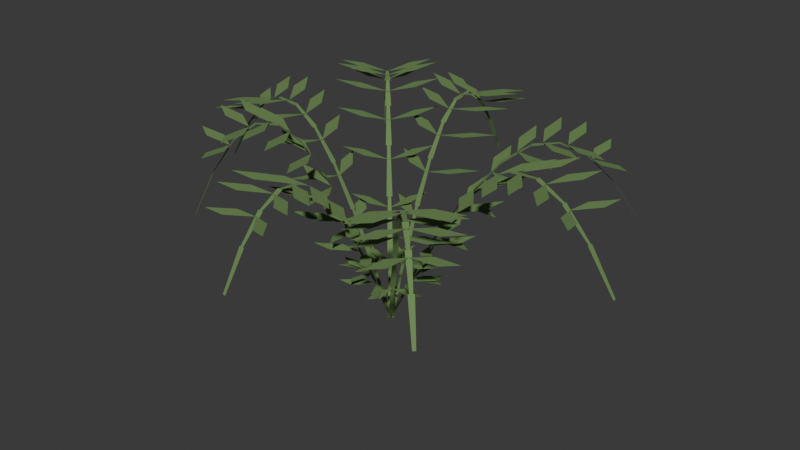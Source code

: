 # Source: fern.blend  (saved by Blender 5.2.45; exported with 4.5.12 LTS)
import bpy
from mathutils import Matrix  # noqa: F401  (used for matrix-valued properties, if any)

bpy.ops.wm.read_factory_settings(use_empty=True)
scene = bpy.context.scene
scene.name = 'Scene'

# ---- materials (node trees are filled in below, after node groups)
mat_fern_leaf = bpy.data.materials.new('fern_leaf')

# ---- material node trees
mat_fern_leaf.use_nodes = True; mat_fern_leaf.node_tree.nodes.clear()
_N = mat_fern_leaf.node_tree.nodes; _L = mat_fern_leaf.node_tree.links
n0 = _N.new('ShaderNodeBsdfPrincipled'); n0.name = 'Principled BSDF'; n0.location = (-200, 100)
n0.inputs[0].default_value = (0.14, 0.25, 0.08, 1.0)
n0.inputs[2].default_value = 0.9
n0.inputs[10].default_value = 0.005
n1 = _N.new('ShaderNodeOutputMaterial'); n1.name = 'Material Output'; n1.location = (200, 100)
_L.new(n0.outputs[0], n1.inputs[0])
n1.is_active_output = True

# ---- world
world_world = bpy.data.worlds.new('World'); scene.world = world_world
world_world.use_nodes = True; world_world.node_tree.nodes.clear()
_N = world_world.node_tree.nodes; _L = world_world.node_tree.links
n0 = _N.new('ShaderNodeBackground'); n0.name = 'Background'; n0.location = (-200, 100)
n0.inputs[0].default_value = (0.05, 0.05, 0.05, 1.0)
n1 = _N.new('ShaderNodeOutputWorld'); n1.name = 'World Output'; n1.location = (200, 100)
_L.new(n0.outputs[0], n1.inputs[0])
n1.is_active_output = True

# ---- meshes
me_fern = bpy.data.meshes.new('fern')
me_fern.from_pydata([(-0.0003876, -0.008992, 0.0), (0.0003876, 0.008992, 0.0), (0.08401, 0.001383, 0.1712), (0.08358, -0.008607, 0.1712), (0.08341, -0.0126, 0.1712), (0.08418, 0.00538, 0.1712), (0.1678, -0.002229, 0.3292), (0.1674, -0.01222, 0.3292), (0.1672, -0.01622, 0.3292), (0.168, 0.001768, 0.3292), (0.2516, -0.005841, 0.4616), (0.2512, -0.01583, 0.4616), (0.251, -0.01983, 0.4616), (0.2518, -0.001844, 0.4616), (0.3354, -0.009453, 0.5583), (0.335, -0.01944, 0.5583), (0.3348, -0.02344, 0.5583), (0.3356, -0.005457, 0.5583), (0.4192, -0.01306, 0.6117), (0.4188, -0.02306, 0.6117), (0.4186, -0.02705, 0.6117), (0.4194, -0.009069, 0.6117), (0.503, -0.01668, 0.6178), (0.5025, -0.02667, 0.6178), (0.5024, -0.03066, 0.6178), (0.5032, -0.01268, 0.6178), (0.5868, -0.02029, 0.5759), (0.5863, -0.03028, 0.5759), (0.5862, -0.03428, 0.5759), (0.5869, -0.01629, 0.5759), (0.6706, -0.0239, 0.4895), (0.6701, -0.03389, 0.4895), (0.67, -0.03789, 0.4895), (0.6707, -0.0199, 0.4895), (0.7544, -0.02751, 0.3651), (0.7539, -0.0375, 0.3651), (0.07541, -0.003251, 0.1545), (0.08863, -0.04498, 0.1618), (0.1469, -0.0855, 0.1685), (0.1366, -0.04705, 0.1618), (0.07541, -0.003251, 0.1545), (0.09217, 0.03719, 0.1618), (0.1538, 0.07253, 0.1685), (0.1401, 0.03512, 0.1618), (0.1508, -0.006502, 0.2993), (0.1632, -0.06758, 0.3065), (0.2207, -0.1259, 0.3133), (0.2112, -0.06964, 0.3065), (0.1508, -0.006502, 0.2993), (0.1684, 0.05328, 0.3065), (0.2308, 0.1065, 0.3133), (0.2164, 0.05121, 0.3065), (0.2262, -0.009753, 0.4252), (0.2381, -0.0836, 0.4325), (0.2951, -0.1537, 0.4392), (0.286, -0.08566, 0.4325), (0.2262, -0.009753, 0.4252), (0.2444, 0.0628, 0.4325), (0.3072, 0.1278, 0.4392), (0.2923, 0.06073, 0.4325), (0.3017, -0.013, 0.5245), (0.3132, -0.09431, 0.5318), (0.3699, -0.1713, 0.5385), (0.3611, -0.09637, 0.5318), (0.3017, -0.013, 0.5245), (0.3201, 0.06701, 0.5318), (0.3833, 0.1389, 0.5385), (0.3681, 0.06494, 0.5318), (0.3771, -0.01625, 0.5908), (0.3885, -0.1, 0.5981), (0.4451, -0.1793, 0.6048), (0.4364, -0.1021, 0.5981), (0.3771, -0.01625, 0.5908), (0.3956, 0.06622, 0.5981), (0.4589, 0.1404, 0.6048), (0.4436, 0.06416, 0.5981), (0.4525, -0.01951, 0.62), (0.464, -0.1008, 0.6272), (0.5207, -0.1778, 0.634), (0.512, -0.1029, 0.6272), (0.4525, -0.01951, 0.62), (0.4709, 0.06051, 0.6272), (0.5341, 0.1324, 0.634), (0.5189, 0.05844, 0.6272), (0.5279, -0.02276, 0.6102), (0.5397, -0.0966, 0.6175), (0.5968, -0.1667, 0.6242), (0.5877, -0.09867, 0.6175), (0.5279, -0.02276, 0.6102), (0.546, 0.0498, 0.6175), (0.6089, 0.1148, 0.6242), (0.594, 0.04773, 0.6175), (0.6033, -0.02601, 0.5621), (0.6157, -0.08708, 0.5693), (0.6732, -0.1454, 0.5761), (0.6637, -0.08915, 0.5693), (0.6033, -0.02601, 0.5621), (0.6209, 0.03378, 0.5693), (0.6833, 0.08697, 0.5761), (0.6689, 0.03171, 0.5693), (0.005923, -0.006776, 0.0), (-0.005923, 0.006776, 0.0), (0.05652, 0.05604, 0.1573), (0.0631, 0.04851, 0.1573), (0.06573, 0.0455, 0.1573), (0.05389, 0.05905, 0.1573), (0.1163, 0.1083, 0.3023), (0.1229, 0.1008, 0.3023), (0.1255, 0.09778, 0.3023), (0.1137, 0.1113, 0.3023), (0.1761, 0.1606, 0.424), (0.1827, 0.1531, 0.424), (0.1854, 0.1501, 0.424), (0.1735, 0.1636, 0.424), (0.236, 0.2129, 0.5128), (0.2425, 0.2053, 0.5128), (0.2452, 0.2023, 0.5128), (0.2333, 0.2159, 0.5128), (0.2958, 0.2652, 0.5618), (0.3023, 0.2576, 0.5618), (0.305, 0.2546, 0.5618), (0.2931, 0.2682, 0.5618), (0.3556, 0.3174, 0.5674), (0.3622, 0.3099, 0.5674), (0.3648, 0.3069, 0.5674), (0.3529, 0.3204, 0.5674), (0.4154, 0.3697, 0.529), (0.422, 0.3622, 0.529), (0.4246, 0.3592, 0.529), (0.4128, 0.3727, 0.529), (0.4752, 0.422, 0.4496), (0.4818, 0.4145, 0.4496), (0.4844, 0.4114, 0.4496), (0.4726, 0.425, 0.4496), (0.535, 0.4743, 0.3353), (0.5416, 0.4667, 0.3353), (0.05383, 0.04705, 0.1419), (0.09219, 0.02596, 0.1492), (0.1623, 0.03686, 0.1559), (0.1283, 0.05755, 0.1492), (0.05383, 0.04705, 0.1419), (0.03806, 0.08789, 0.1492), (0.05825, 0.156, 0.1559), (0.0742, 0.1195, 0.1492), (0.1077, 0.0941, 0.2748), (0.1588, 0.05843, 0.2821), (0.2407, 0.05588, 0.2888), (0.1949, 0.09002, 0.2821), (0.1077, 0.0941, 0.2748), (0.07915, 0.1495, 0.2821), (0.08758, 0.231, 0.2888), (0.1153, 0.1811, 0.2821), (0.1615, 0.1412, 0.3905), (0.221, 0.09586, 0.3978), (0.3107, 0.08442, 0.4045), (0.2571, 0.1274, 0.3978), (0.1615, 0.1412, 0.3905), (0.1246, 0.2062, 0.3978), (0.1252, 0.2966, 0.4045), (0.1607, 0.2378, 0.3978), (0.2153, 0.1882, 0.4817), (0.2797, 0.1373, 0.489), (0.374, 0.1207, 0.4957), (0.3159, 0.1689, 0.489), (0.2153, 0.1882, 0.4817), (0.1735, 0.2589, 0.489), (0.1696, 0.3545, 0.4957), (0.2096, 0.2904, 0.489), (0.2692, 0.2353, 0.5426), (0.3352, 0.1825, 0.5499), (0.4309, 0.1641, 0.5566), (0.3713, 0.2141, 0.5499), (0.2692, 0.2353, 0.5426), (0.2257, 0.3078, 0.5499), (0.2203, 0.4051, 0.5566), (0.2618, 0.3394, 0.5499), (0.323, 0.2823, 0.5694), (0.3874, 0.2314, 0.5767), (0.4816, 0.2148, 0.5834), (0.4235, 0.263, 0.5767), (0.323, 0.2823, 0.5694), (0.2811, 0.353, 0.5767), (0.2773, 0.4486, 0.5834), (0.3173, 0.3845, 0.5767), (0.3768, 0.3294, 0.5604), (0.4363, 0.2841, 0.5677), (0.526, 0.2726, 0.5744), (0.4725, 0.3156, 0.5677), (0.3768, 0.3294, 0.5604), (0.3399, 0.3944, 0.5677), (0.3406, 0.4848, 0.5744), (0.376, 0.426, 0.5677), (0.4306, 0.3764, 0.5162), (0.4817, 0.3407, 0.5235), (0.5637, 0.3382, 0.5302), (0.5179, 0.3723, 0.5235), (0.4306, 0.3764, 0.5162), (0.4021, 0.4318, 0.5235), (0.4106, 0.5133, 0.5302), (0.4383, 0.4634, 0.5235), (0.008991, 0.0003978, 0.0), (-0.008991, -0.0003978, 0.0), (-0.007828, 0.06381, 0.1695), (0.002162, 0.06425, 0.1695), (0.006158, 0.06443, 0.1695), (-0.01182, 0.06363, 0.1695), (-0.01066, 0.1278, 0.3258), (-0.0006707, 0.1283, 0.3258), (0.003325, 0.1285, 0.3258), (-0.01466, 0.1277, 0.3258), (-0.01349, 0.1919, 0.4569), (-0.003504, 0.1923, 0.4569), (0.0004925, 0.1925, 0.4569), (-0.01749, 0.1917, 0.4569), (-0.01633, 0.2559, 0.5526), (-0.006337, 0.2564, 0.5526), (-0.00234, 0.2565, 0.5526), (-0.02032, 0.2557, 0.5526), (-0.01916, 0.3199, 0.6055), (-0.009169, 0.3204, 0.6055), (-0.005173, 0.3206, 0.6055), (-0.02316, 0.3198, 0.6055), (-0.02199, 0.384, 0.6115), (-0.012, 0.3844, 0.6115), (-0.008006, 0.3846, 0.6115), (-0.02599, 0.3838, 0.6115), (-0.02483, 0.448, 0.5701), (-0.01484, 0.4484, 0.5701), (-0.01084, 0.4486, 0.5701), (-0.02882, 0.4478, 0.5701), (-0.02766, 0.512, 0.4845), (-0.01767, 0.5125, 0.4845), (-0.01367, 0.5127, 0.4845), (-0.03165, 0.5119, 0.4845), (-0.03049, 0.5761, 0.3614), (-0.0205, 0.5765, 0.3614), (-0.00255, 0.05763, 0.1529), (0.03787, 0.07443, 0.1602), (0.07315, 0.1361, 0.1669), (0.03575, 0.1224, 0.1602), (-0.00255, 0.05763, 0.1529), (-0.0443, 0.0708, 0.1602), (-0.08487, 0.1291, 0.1669), (-0.04642, 0.1187, 0.1602), (-0.005099, 0.1153, 0.2962), (0.05466, 0.1329, 0.3035), (0.1078, 0.1953, 0.3102), (0.05254, 0.1809, 0.3035), (-0.005099, 0.1153, 0.2962), (-0.06619, 0.1276, 0.3035), (-0.1246, 0.185, 0.3102), (-0.06831, 0.1755, 0.3035), (-0.007649, 0.1729, 0.4209), (0.06488, 0.1911, 0.4282), (0.1298, 0.254, 0.4349), (0.06276, 0.2391, 0.4282), (-0.007649, 0.1729, 0.4209), (-0.08151, 0.1846, 0.4282), (-0.1517, 0.2416, 0.4349), (-0.08363, 0.2326, 0.4282), (-0.0102, 0.2305, 0.5191), (0.06979, 0.2491, 0.5264), (0.1416, 0.3123, 0.5331), (0.06767, 0.297, 0.5264), (-0.0102, 0.2305, 0.5191), (-0.09151, 0.2419, 0.5264), (-0.1686, 0.2986, 0.5331), (-0.09364, 0.2899, 0.5264), (-0.01275, 0.2881, 0.5848), (0.06971, 0.3068, 0.592), (0.1438, 0.3701, 0.5988), (0.06759, 0.3548, 0.592), (-0.01275, 0.2881, 0.5848), (-0.09653, 0.2995, 0.592), (-0.1759, 0.356, 0.5988), (-0.09865, 0.3474, 0.592), (-0.0153, 0.3458, 0.6136), (0.06469, 0.3643, 0.6209), (0.1365, 0.4276, 0.6276), (0.06257, 0.4123, 0.6209), (-0.0153, 0.3458, 0.6136), (-0.09661, 0.3572, 0.6209), (-0.1737, 0.4138, 0.6276), (-0.09874, 0.4051, 0.6209), (-0.01785, 0.4034, 0.604), (0.05468, 0.4216, 0.6112), (0.1196, 0.4846, 0.618), (0.05256, 0.4696, 0.6112), (-0.01785, 0.4034, 0.604), (-0.0917, 0.4152, 0.6112), (-0.1619, 0.4721, 0.618), (-0.09383, 0.4631, 0.6112), (-0.0204, 0.461, 0.5563), (0.03937, 0.4787, 0.5636), (0.09249, 0.5411, 0.5703), (0.03725, 0.5266, 0.5636), (-0.0204, 0.461, 0.5563), (-0.08149, 0.4733, 0.5636), (-0.1399, 0.5308, 0.5703), (-0.08361, 0.5213, 0.5636), (0.006742, 0.005962, 0.0), (-0.006742, -0.005962, 0.0), (-0.05012, 0.04913, 0.1764), (-0.04263, 0.05575, 0.1764), (-0.03963, 0.0584, 0.1764), (-0.05311, 0.04648, 0.1764), (-0.09649, 0.1016, 0.3391), (-0.089, 0.1082, 0.3391), (-0.086, 0.1108, 0.3391), (-0.09948, 0.09892, 0.3391), (-0.1429, 0.154, 0.4755), (-0.1354, 0.1606, 0.4755), (-0.1324, 0.1633, 0.4755), (-0.1459, 0.1514, 0.4755), (-0.1892, 0.2065, 0.5751), (-0.1817, 0.2131, 0.5751), (-0.1787, 0.2157, 0.5751), (-0.1922, 0.2038, 0.5751), (-0.2356, 0.2589, 0.6302), (-0.2281, 0.2655, 0.6302), (-0.2251, 0.2682, 0.6302), (-0.2386, 0.2562, 0.6302), (-0.282, 0.3113, 0.6364), (-0.2745, 0.318, 0.6364), (-0.2715, 0.3206, 0.6364), (-0.285, 0.3087, 0.6364), (-0.3283, 0.3638, 0.5933), (-0.3208, 0.3704, 0.5933), (-0.3179, 0.373, 0.5933), (-0.3313, 0.3611, 0.5933), (-0.3747, 0.4162, 0.5042), (-0.3672, 0.4228, 0.5042), (-0.3642, 0.4255, 0.5042), (-0.3777, 0.4136, 0.5042), (-0.4211, 0.4687, 0.3761), (-0.4136, 0.4753, 0.3761), (-0.04173, 0.0472, 0.1591), (-0.02086, 0.08568, 0.1664), (-0.03217, 0.1558, 0.1731), (-0.05266, 0.1216, 0.1664), (-0.04173, 0.0472, 0.1591), (-0.08248, 0.03119, 0.1664), (-0.1507, 0.05099, 0.1731), (-0.1143, 0.06715, 0.1664), (-0.08347, 0.09439, 0.3083), (-0.04809, 0.1457, 0.3155), (-0.04601, 0.2276, 0.3223), (-0.07989, 0.1817, 0.3155), (-0.08347, 0.09439, 0.3083), (-0.1387, 0.06556, 0.3155), (-0.2203, 0.07353, 0.3223), (-0.1705, 0.1015, 0.3155), (-0.1252, 0.1416, 0.438), (-0.08025, 0.2014, 0.4453), (-0.06933, 0.2911, 0.452), (-0.112, 0.2373, 0.4453), (-0.1252, 0.1416, 0.438), (-0.19, 0.1043, 0.4453), (-0.2804, 0.1044, 0.452), (-0.2218, 0.1403, 0.4453), (-0.1669, 0.1888, 0.5403), (-0.1164, 0.2535, 0.5475), (-0.1003, 0.3478, 0.5543), (-0.1482, 0.2895, 0.5475), (-0.1669, 0.1888, 0.5403), (-0.2374, 0.1465, 0.5475), (-0.3329, 0.1421, 0.5543), (-0.2691, 0.1825, 0.5475), (-0.2087, 0.236, 0.6086), (-0.1563, 0.3023, 0.6158), (-0.1385, 0.3982, 0.6226), (-0.1881, 0.3383, 0.6158), (-0.2087, 0.236, 0.6086), (-0.2809, 0.1921, 0.6158), (-0.3782, 0.1862, 0.6226), (-0.3127, 0.2281, 0.6158), (-0.2504, 0.2832, 0.6386), (-0.1999, 0.3479, 0.6459), (-0.1838, 0.4422, 0.6526), (-0.2317, 0.3839, 0.6459), (-0.2504, 0.2832, 0.6386), (-0.3208, 0.2409, 0.6459), (-0.4164, 0.2365, 0.6526), (-0.3526, 0.2769, 0.6459), (-0.2921, 0.3304, 0.6285), (-0.2472, 0.3901, 0.6358), (-0.2363, 0.4799, 0.6425), (-0.279, 0.4261, 0.6358), (-0.2921, 0.3304, 0.6285), (-0.357, 0.2931, 0.6358), (-0.4474, 0.2932, 0.6425), (-0.3888, 0.329, 0.6358), (-0.3339, 0.3776, 0.579), (-0.2985, 0.4289, 0.5863), (-0.2964, 0.5108, 0.593), (-0.3303, 0.4648, 0.5863), (-0.3339, 0.3776, 0.579), (-0.3891, 0.3487, 0.5863), (-0.4707, 0.3567, 0.593), (-0.4209, 0.3847, 0.5863), (8.982e-05, 0.009, 0.0), (-8.982e-05, -0.009, 0.0), (-0.07366, -0.004265, 0.1665), (-0.07356, 0.005734, 0.1665), (-0.07352, 0.009734, 0.1665), (-0.0737, -0.008265, 0.1665), (-0.1473, -0.00353, 0.3202), (-0.1472, 0.006469, 0.3202), (-0.1471, 0.01047, 0.3202), (-0.1473, -0.00753, 0.3202), (-0.2209, -0.002796, 0.449), (-0.2208, 0.007204, 0.449), (-0.2208, 0.0112, 0.449), (-0.2209, -0.006795, 0.449), (-0.2945, -0.002061, 0.5431), (-0.2944, 0.007939, 0.5431), (-0.2944, 0.01194, 0.5431), (-0.2945, -0.006061, 0.5431), (-0.3681, -0.001326, 0.5951), (-0.368, 0.008673, 0.5951), (-0.368, 0.01267, 0.5951), (-0.3682, -0.005326, 0.5951), (-0.4417, -0.0005914, 0.6009), (-0.4416, 0.009408, 0.6009), (-0.4416, 0.01341, 0.6009), (-0.4418, -0.004591, 0.6009), (-0.5153, 0.0001433, 0.5602), (-0.5152, 0.01014, 0.5602), (-0.5152, 0.01414, 0.5602), (-0.5154, -0.003857, 0.5602), (-0.589, 0.000878, 0.4761), (-0.5889, 0.01088, 0.4761), (-0.5888, 0.01488, 0.4761), (-0.589, -0.003122, 0.4761), (-0.6626, 0.001613, 0.3552), (-0.6625, 0.01161, 0.3552), (-0.06625, 0.0006612, 0.1503), (-0.08084, 0.04193, 0.1575), (-0.1405, 0.08049, 0.1643), (-0.1288, 0.04241, 0.1575), (-0.06625, 0.0006612, 0.1503), (-0.08166, -0.04031, 0.1575), (-0.142, -0.07767, 0.1643), (-0.1297, -0.03983, 0.1575), (-0.1325, 0.001322, 0.2911), (-0.1469, 0.06196, 0.2984), (-0.2063, 0.1184, 0.3051), (-0.1949, 0.06243, 0.2984), (-0.1325, 0.001322, 0.2911), (-0.1481, -0.05901, 0.2984), (-0.2087, -0.1142, 0.3051), (-0.1961, -0.05853, 0.2984), (-0.1988, 0.001984, 0.4136), (-0.213, 0.0754, 0.4209), (-0.2723, 0.1436, 0.4276), (-0.261, 0.07587, 0.4209), (-0.1988, 0.001984, 0.4136), (-0.2145, -0.07113, 0.4209), (-0.2752, -0.1382, 0.4276), (-0.2625, -0.07065, 0.4209), (-0.265, 0.002645, 0.5102), (-0.2792, 0.08352, 0.5175), (-0.3385, 0.1586, 0.5242), (-0.3272, 0.084, 0.5175), (-0.265, 0.002645, 0.5102), (-0.2808, -0.07793, 0.5175), (-0.3416, -0.1519, 0.5242), (-0.3288, -0.07745, 0.5175), (-0.3313, 0.003306, 0.5747), (-0.3454, 0.08665, 0.5819), (-0.4047, 0.164, 0.5887), (-0.3934, 0.08713, 0.5819), (-0.3313, 0.003306, 0.5747), (-0.3471, -0.07974, 0.5819), (-0.4079, -0.1559, 0.5887), (-0.3951, -0.07926, 0.5819), (-0.3975, 0.003967, 0.603), (-0.4117, 0.08485, 0.6103), (-0.471, 0.16, 0.617), (-0.4597, 0.08532, 0.6103), (-0.3975, 0.003967, 0.603), (-0.4133, -0.07661, 0.6103), (-0.4741, -0.1505, 0.617), (-0.4613, -0.07613, 0.6103), (-0.4638, 0.004629, 0.5935), (-0.478, 0.07804, 0.6008), (-0.5374, 0.1463, 0.6075), (-0.526, 0.07852, 0.6008), (-0.4638, 0.004629, 0.5935), (-0.4795, -0.06848, 0.6008), (-0.5402, -0.1355, 0.6075), (-0.5275, -0.068, 0.6008), (-0.53, 0.00529, 0.5467), (-0.5444, 0.06592, 0.554), (-0.6039, 0.1224, 0.5607), (-0.5924, 0.0664, 0.554), (-0.53, 0.00529, 0.5467), (-0.5456, -0.05504, 0.554), (-0.6062, -0.1103, 0.5607), (-0.5936, -0.05456, 0.554), (-0.00668, 0.006031, 0.0), (0.00668, -0.006031, 0.0), (-0.03756, -0.04905, 0.1804), (-0.04498, -0.04235, 0.1804), (-0.04795, -0.03967, 0.1804), (-0.03459, -0.05174, 0.1804), (-0.07882, -0.09476, 0.3469), (-0.08624, -0.08806, 0.3469), (-0.08921, -0.08538, 0.3469), (-0.07585, -0.09744, 0.3469), (-0.1201, -0.1405, 0.4865), (-0.1275, -0.1338, 0.4865), (-0.1305, -0.1311, 0.4865), (-0.1171, -0.1431, 0.4865), (-0.1614, -0.1862, 0.5884), (-0.1688, -0.1795, 0.5884), (-0.1717, -0.1768, 0.5884), (-0.1584, -0.1888, 0.5884), (-0.2026, -0.2319, 0.6447), (-0.21, -0.2252, 0.6447), (-0.213, -0.2225, 0.6447), (-0.1997, -0.2346, 0.6447), (-0.2439, -0.2776, 0.651), (-0.2513, -0.2709, 0.651), (-0.2543, -0.2682, 0.651), (-0.2409, -0.2803, 0.651), (-0.2852, -0.3233, 0.6069), (-0.2926, -0.3166, 0.6069), (-0.2955, -0.3139, 0.6069), (-0.2822, -0.326, 0.6069), (-0.3264, -0.369, 0.5158), (-0.3338, -0.3623, 0.5158), (-0.3368, -0.3596, 0.5158), (-0.3235, -0.3717, 0.5158), (-0.3677, -0.4147, 0.3848), (-0.3751, -0.408, 0.3848), (-0.03714, -0.04113, 0.1628), (-0.07772, -0.02471, 0.1701), (-0.1461, -0.0438, 0.1768), (-0.1099, -0.06033, 0.1701), (-0.03714, -0.04113, 0.1628), (-0.01667, -0.07983, 0.1701), (-0.0287, -0.1498, 0.1768), (-0.04884, -0.1155, 0.1701), (-0.07428, -0.08227, 0.3154), (-0.1292, -0.05287, 0.3226), (-0.2109, -0.05998, 0.3294), (-0.1614, -0.08849, 0.3226), (-0.07428, -0.08227, 0.3154), (-0.03944, -0.1339, 0.3226), (-0.03821, -0.2159, 0.3294), (-0.07161, -0.1696, 0.3226), (-0.1114, -0.1234, 0.4481), (-0.1759, -0.08543, 0.4554), (-0.2663, -0.08465, 0.4621), (-0.208, -0.1211, 0.4554), (-0.1114, -0.1234, 0.4481), (-0.06709, -0.1836, 0.4554), (-0.05711, -0.2735, 0.4621), (-0.09926, -0.2193, 0.4554), (-0.1486, -0.1645, 0.5527), (-0.2185, -0.1216, 0.56), (-0.3141, -0.1162, 0.5667), (-0.2507, -0.1572, 0.56), (-0.1486, -0.1645, 0.5527), (-0.09869, -0.2298, 0.56), (-0.08359, -0.3242, 0.5667), (-0.1309, -0.2654, 0.56), (-0.1857, -0.2057, 0.6226), (-0.2575, -0.161, 0.6298), (-0.3547, -0.1541, 0.6366), (-0.2897, -0.1967, 0.6298), (-0.1857, -0.2057, 0.6226), (-0.134, -0.2726, 0.6298), (-0.1172, -0.3686, 0.6366), (-0.1662, -0.3082, 0.6298), (-0.2228, -0.2468, 0.6533), (-0.2928, -0.2038, 0.6606), (-0.3883, -0.1984, 0.6673), (-0.325, -0.2395, 0.6606), (-0.2228, -0.2468, 0.6533), (-0.173, -0.312, 0.6606), (-0.1579, -0.4065, 0.6673), (-0.2051, -0.3477, 0.6606), (-0.26, -0.2879, 0.643), (-0.3244, -0.25, 0.6503), (-0.4148, -0.2492, 0.657), (-0.3566, -0.2856, 0.6503), (-0.26, -0.2879, 0.643), (-0.2157, -0.3482, 0.6503), (-0.2057, -0.438, 0.657), (-0.2478, -0.3838, 0.6503), (-0.2971, -0.3291, 0.5923), (-0.3521, -0.2997, 0.5996), (-0.4337, -0.3068, 0.6063), (-0.3842, -0.3353, 0.5996), (-0.2971, -0.3291, 0.5923), (-0.2623, -0.3807, 0.5996), (-0.261, -0.4627, 0.6063), (-0.2944, -0.4164, 0.5996), (-0.008971, 0.0007178, 0.0), (0.008971, -0.0007178, 0.0), (-0.0003552, -0.06713, 0.1565), (-0.01032, -0.06633, 0.1565), (-0.01431, -0.06602, 0.1565), (0.003632, -0.06745, 0.1565), (-0.005694, -0.1339, 0.3009), (-0.01566, -0.1331, 0.3009), (-0.01965, -0.1327, 0.3009), (-0.001707, -0.1342, 0.3009), (-0.01103, -0.2006, 0.422), (-0.021, -0.1998, 0.422), (-0.02499, -0.1995, 0.422), (-0.007047, -0.2009, 0.422), (-0.01637, -0.2673, 0.5104), (-0.02634, -0.2665, 0.5104), (-0.03033, -0.2662, 0.5104), (-0.01239, -0.2676, 0.5104), (-0.02171, -0.3341, 0.5592), (-0.03168, -0.3333, 0.5592), (-0.03567, -0.3329, 0.5592), (-0.01773, -0.3344, 0.5592), (-0.02705, -0.4008, 0.5647), (-0.03702, -0.4, 0.5647), (-0.04101, -0.3997, 0.5647), (-0.02306, -0.4011, 0.5647), (-0.03239, -0.4675, 0.5265), (-0.04236, -0.4667, 0.5265), (-0.04635, -0.4664, 0.5265), (-0.0284, -0.4678, 0.5265), (-0.03773, -0.5343, 0.4475), (-0.0477, -0.5335, 0.4475), (-0.05169, -0.5331, 0.4475), (-0.03374, -0.5346, 0.4475), (-0.04307, -0.601, 0.3338), (-0.05304, -0.6002, 0.3338), (-0.004805, -0.06006, 0.1412), (-0.047, -0.07173, 0.1485), (-0.08962, -0.1285, 0.1552), (-0.05082, -0.1196, 0.1485), (-0.004805, -0.06006, 0.1412), (0.03499, -0.07829, 0.1485), (0.06805, -0.1411, 0.1552), (0.03116, -0.1261, 0.1485), (-0.009611, -0.1201, 0.2736), (-0.0711, -0.1302, 0.2808), (-0.1315, -0.1856, 0.2876), (-0.07493, -0.1781, 0.2808), (-0.009611, -0.1201, 0.2736), (0.04949, -0.1399, 0.2808), (0.1004, -0.2042, 0.2876), (0.04566, -0.1877, 0.2808), (-0.01442, -0.1802, 0.3887), (-0.08864, -0.1893, 0.396), (-0.1608, -0.2437, 0.4027), (-0.09247, -0.2371, 0.396), (-0.01442, -0.1802, 0.3887), (0.05742, -0.201, 0.396), (0.12, -0.2662, 0.4027), (0.05359, -0.2488, 0.396), (-0.01922, -0.2402, 0.4794), (-0.1009, -0.2488, 0.4867), (-0.18, -0.3026, 0.4934), (-0.1047, -0.2966, 0.4867), (-0.01922, -0.2402, 0.4794), (0.06006, -0.2616, 0.4867), (0.1296, -0.3274, 0.4934), (0.05623, -0.3095, 0.4867), (-0.02403, -0.3003, 0.5401), (-0.1082, -0.3086, 0.5473), (-0.1895, -0.3623, 0.5541), (-0.112, -0.3565, 0.5473), (-0.02403, -0.3003, 0.5401), (0.05771, -0.3219, 0.5473), (0.1295, -0.3878, 0.5541), (0.05388, -0.3697, 0.5473), (-0.02883, -0.3604, 0.5667), (-0.1105, -0.3689, 0.574), (-0.1896, -0.4227, 0.5807), (-0.1143, -0.4167, 0.574), (-0.02883, -0.3604, 0.5667), (0.05045, -0.3817, 0.574), (0.1199, -0.4475, 0.5807), (0.04662, -0.4296, 0.574), (-0.03364, -0.4204, 0.5578), (-0.1079, -0.4295, 0.5651), (-0.1801, -0.4839, 0.5718), (-0.1117, -0.4774, 0.5651), (-0.03364, -0.4204, 0.5578), (0.0382, -0.4412, 0.5651), (0.1008, -0.5064, 0.5718), (0.03437, -0.4891, 0.5651), (-0.03844, -0.4805, 0.5138), (-0.09993, -0.4906, 0.5211), (-0.1604, -0.546, 0.5278), (-0.1038, -0.5385, 0.5211), (-0.03844, -0.4805, 0.5138), (0.02065, -0.5003, 0.5211), (0.07152, -0.5645, 0.5278), (0.01683, -0.5481, 0.5211), (-0.006372, -0.006356, 0.0), (0.006372, 0.006356, 0.0), (0.05701, -0.05007, 0.1536), (0.04993, -0.05714, 0.1536), (0.04709, -0.05996, 0.1536), (0.05984, -0.04725, 0.1536), (0.1105, -0.1037, 0.2953), (0.1034, -0.1107, 0.2953), (0.1006, -0.1136, 0.2953), (0.1133, -0.1009, 0.2953), (0.1639, -0.1573, 0.4142), (0.1569, -0.1643, 0.4142), (0.154, -0.1672, 0.4142), (0.1668, -0.1545, 0.4142), (0.2174, -0.2109, 0.5009), (0.2103, -0.218, 0.5009), (0.2075, -0.2208, 0.5009), (0.2202, -0.2081, 0.5009), (0.2709, -0.2645, 0.5489), (0.2638, -0.2716, 0.5489), (0.261, -0.2744, 0.5489), (0.2737, -0.2617, 0.5489), (0.3243, -0.3181, 0.5543), (0.3173, -0.3252, 0.5543), (0.3144, -0.328, 0.5543), (0.3272, -0.3153, 0.5543), (0.3778, -0.3717, 0.5168), (0.3707, -0.3788, 0.5168), (0.3679, -0.3816, 0.5168), (0.3806, -0.3689, 0.5168), (0.4313, -0.4253, 0.4392), (0.4242, -0.4324, 0.4392), (0.4214, -0.4352, 0.4392), (0.4341, -0.4225, 0.4392), (0.4847, -0.4789, 0.3276), (0.4777, -0.486, 0.3276), (0.04812, -0.04824, 0.1386), (0.02959, -0.08791, 0.1459), (0.04509, -0.1572, 0.1526), (0.06349, -0.1219, 0.1459), (0.04812, -0.04824, 0.1386), (0.08783, -0.02982, 0.1459), (0.1571, -0.0455, 0.1526), (0.1217, -0.06381, 0.1459), (0.09624, -0.09649, 0.2685), (0.06401, -0.1498, 0.2758), (0.06685, -0.2317, 0.2825), (0.0979, -0.1838, 0.2758), (0.09624, -0.09649, 0.2685), (0.1497, -0.06439, 0.2758), (0.2316, -0.06745, 0.2825), (0.1836, -0.09838, 0.2758), (0.1444, -0.1447, 0.3815), (0.1031, -0.2071, 0.3888), (0.09756, -0.2973, 0.3955), (0.137, -0.2411, 0.3888), (0.1444, -0.1447, 0.3815), (0.2068, -0.1036, 0.3888), (0.2971, -0.09834, 0.3955), (0.2407, -0.1376, 0.3888), (0.1925, -0.193, 0.4706), (0.1459, -0.2606, 0.4779), (0.1355, -0.3557, 0.4846), (0.1798, -0.2946, 0.4779), (0.1925, -0.193, 0.4706), (0.2602, -0.1466, 0.4779), (0.3554, -0.1364, 0.4846), (0.2941, -0.1806, 0.4779), (0.2406, -0.2412, 0.5301), (0.1923, -0.3106, 0.5373), (0.1803, -0.4073, 0.5441), (0.2262, -0.3446, 0.5373), (0.2406, -0.2412, 0.5301), (0.3101, -0.1931, 0.5373), (0.4068, -0.1813, 0.5441), (0.344, -0.2271, 0.5373), (0.2887, -0.2895, 0.5562), (0.2421, -0.3571, 0.5635), (0.2318, -0.4522, 0.5702), (0.276, -0.3911, 0.5635), (0.2887, -0.2895, 0.5562), (0.3565, -0.2431, 0.5635), (0.4516, -0.2329, 0.5702), (0.3904, -0.2771, 0.5635), (0.3368, -0.3377, 0.5475), (0.2956, -0.4001, 0.5548), (0.29, -0.4903, 0.5615), (0.3295, -0.4341, 0.5548), (0.3368, -0.3377, 0.5475), (0.3993, -0.2966, 0.5548), (0.4896, -0.2913, 0.5615), (0.4332, -0.3306, 0.5548), (0.385, -0.386, 0.5043), (0.3527, -0.4393, 0.5116), (0.3556, -0.5212, 0.5183), (0.3866, -0.4733, 0.5116), (0.385, -0.386, 0.5043), (0.4384, -0.3539, 0.5116), (0.5203, -0.3569, 0.5183), (0.4723, -0.3878, 0.5116)], [], [(0, 1, 2, 3), (4, 5, 6, 7), (8, 9, 10, 11), (12, 13, 14, 15), (16, 17, 18, 19), (20, 21, 22, 23), (24, 25, 26, 27), (28, 29, 30, 31), (32, 33, 34, 35), (36, 37, 38, 39), (40, 41, 42, 43), (44, 45, 46, 47), (48, 49, 50, 51), (52, 53, 54, 55), (56, 57, 58, 59), (60, 61, 62, 63), (64, 65, 66, 67), (68, 69, 70, 71), (72, 73, 74, 75), (76, 77, 78, 79), (80, 81, 82, 83), (84, 85, 86, 87), (88, 89, 90, 91), (92, 93, 94, 95), (96, 97, 98, 99), (100, 101, 102, 103), (104, 105, 106, 107), (108, 109, 110, 111), (112, 113, 114, 115), (116, 117, 118, 119), (120, 121, 122, 123), (124, 125, 126, 127), (128, 129, 130, 131), (132, 133, 134, 135), (136, 137, 138, 139), (140, 141, 142, 143), (144, 145, 146, 147), (148, 149, 150, 151), (152, 153, 154, 155), (156, 157, 158, 159), (160, 161, 162, 163), (164, 165, 166, 167), (168, 169, 170, 171), (172, 173, 174, 175), (176, 177, 178, 179), (180, 181, 182, 183), (184, 185, 186, 187), (188, 189, 190, 191), (192, 193, 194, 195), (196, 197, 198, 199), (200, 201, 202, 203), (204, 205, 206, 207), (208, 209, 210, 211), (212, 213, 214, 215), (216, 217, 218, 219), (220, 221, 222, 223), (224, 225, 226, 227), (228, 229, 230, 231), (232, 233, 234, 235), (236, 237, 238, 239), (240, 241, 242, 243), (244, 245, 246, 247), (248, 249, 250, 251), (252, 253, 254, 255), (256, 257, 258, 259), (260, 261, 262, 263), (264, 265, 266, 267), (268, 269, 270, 271), (272, 273, 274, 275), (276, 277, 278, 279), (280, 281, 282, 283), (284, 285, 286, 287), (288, 289, 290, 291), (292, 293, 294, 295), (296, 297, 298, 299), (300, 301, 302, 303), (304, 305, 306, 307), (308, 309, 310, 311), (312, 313, 314, 315), (316, 317, 318, 319), (320, 321, 322, 323), (324, 325, 326, 327), (328, 329, 330, 331), (332, 333, 334, 335), (336, 337, 338, 339), (340, 341, 342, 343), (344, 345, 346, 347), (348, 349, 350, 351), (352, 353, 354, 355), (356, 357, 358, 359), (360, 361, 362, 363), (364, 365, 366, 367), (368, 369, 370, 371), (372, 373, 374, 375), (376, 377, 378, 379), (380, 381, 382, 383), (384, 385, 386, 387), (388, 389, 390, 391), (392, 393, 394, 395), (396, 397, 398, 399), (400, 401, 402, 403), (404, 405, 406, 407), (408, 409, 410, 411), (412, 413, 414, 415), (416, 417, 418, 419), (420, 421, 422, 423), (424, 425, 426, 427), (428, 429, 430, 431), (432, 433, 434, 435), (436, 437, 438, 439), (440, 441, 442, 443), (444, 445, 446, 447), (448, 449, 450, 451), (452, 453, 454, 455), (456, 457, 458, 459), (460, 461, 462, 463), (464, 465, 466, 467), (468, 469, 470, 471), (472, 473, 474, 475), (476, 477, 478, 479), (480, 481, 482, 483), (484, 485, 486, 487), (488, 489, 490, 491), (492, 493, 494, 495), (496, 497, 498, 499), (500, 501, 502, 503), (504, 505, 506, 507), (508, 509, 510, 511), (512, 513, 514, 515), (516, 517, 518, 519), (520, 521, 522, 523), (524, 525, 526, 527), (528, 529, 530, 531), (532, 533, 534, 535), (536, 537, 538, 539), (540, 541, 542, 543), (544, 545, 546, 547), (548, 549, 550, 551), (552, 553, 554, 555), (556, 557, 558, 559), (560, 561, 562, 563), (564, 565, 566, 567), (568, 569, 570, 571), (572, 573, 574, 575), (576, 577, 578, 579), (580, 581, 582, 583), (584, 585, 586, 587), (588, 589, 590, 591), (592, 593, 594, 595), (596, 597, 598, 599), (600, 601, 602, 603), (604, 605, 606, 607), (608, 609, 610, 611), (612, 613, 614, 615), (616, 617, 618, 619), (620, 621, 622, 623), (624, 625, 626, 627), (628, 629, 630, 631), (632, 633, 634, 635), (636, 637, 638, 639), (640, 641, 642, 643), (644, 645, 646, 647), (648, 649, 650, 651), (652, 653, 654, 655), (656, 657, 658, 659), (660, 661, 662, 663), (664, 665, 666, 667), (668, 669, 670, 671), (672, 673, 674, 675), (676, 677, 678, 679), (680, 681, 682, 683), (684, 685, 686, 687), (688, 689, 690, 691), (692, 693, 694, 695), (696, 697, 698, 699), (700, 701, 702, 703), (704, 705, 706, 707), (708, 709, 710, 711), (712, 713, 714, 715), (716, 717, 718, 719), (720, 721, 722, 723), (724, 725, 726, 727), (728, 729, 730, 731), (732, 733, 734, 735), (736, 737, 738, 739), (740, 741, 742, 743), (744, 745, 746, 747), (748, 749, 750, 751), (752, 753, 754, 755), (756, 757, 758, 759), (760, 761, 762, 763), (764, 765, 766, 767), (768, 769, 770, 771), (772, 773, 774, 775), (776, 777, 778, 779), (780, 781, 782, 783), (784, 785, 786, 787), (788, 789, 790, 791), (792, 793, 794, 795), (796, 797, 798, 799)])
me_fern.materials.append(mat_fern_leaf)
me_fern.update()

# ---- objects
ob_fern = bpy.data.objects.new('fern', me_fern)

# ---- transforms, parenting, visibility, modifiers, constraints
ob_fern.location = (0.0, 0.0, 0.0)

# ---- collection membership
scene.collection.objects.link(ob_fern)

# ---- scene / render settings (as saved in the file)
scene.frame_start = 1; scene.frame_end = 250; scene.frame_set(1)
scene.render.engine = 'BLENDER_EEVEE_NEXT'
scene.render.bake_bias = 0.0
scene.render.bake_samples = 0
scene.render.compositor_device = 'GPU'
scene.eevee.use_volume_custom_range = False
scene.eevee.fast_gi_thickness_near = 0.1
scene.eevee.fast_gi_thickness_far = 0.0
scene.eevee.ray_tracing_options.screen_trace_thickness = 0.1
bpy.context.view_layer.update()

# ---- added for rendering (the .blend has no active camera and no usable light): camera, sun
cam_auto = bpy.data.cameras.new('AutoCamera')
cam_auto.lens = 50.0
cam_auto.sensor_width = 36.0
cam_auto.clip_end = 1000.0
ob_auto_camera = bpy.data.objects.new('AutoCamera', cam_auto)
scene.collection.objects.link(ob_auto_camera)
ob_auto_camera.location = (1.85885, -2.18779, 1.78402)
ob_auto_camera.rotation_euler = (1.09748, -7.21219e-08, 0.694738)
scene.camera = ob_auto_camera
light_auto_sun = bpy.data.lights.new('AutoSun', 'SUN')
light_auto_sun.energy = 3.0
light_auto_sun.angle = 0.0523599
ob_auto_sun = bpy.data.objects.new('AutoSun', light_auto_sun)
scene.collection.objects.link(ob_auto_sun)
ob_auto_sun.rotation_euler = (0.872665, 0.174533, 0.523599)
bpy.context.view_layer.update()
